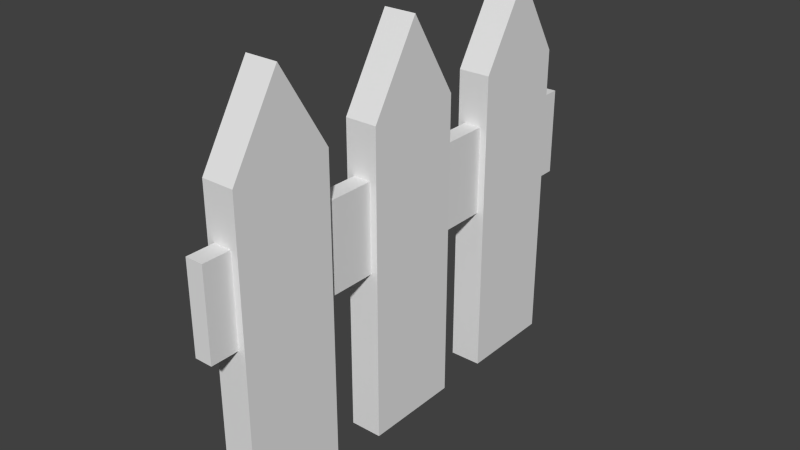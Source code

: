 # Source: fence.blend  (saved by Blender 2.72.0; exported with 4.5.12 LTS)
import bpy
from mathutils import Matrix  # noqa: F401  (used for matrix-valued properties, if any)

bpy.ops.wm.read_factory_settings(use_empty=True)
scene = bpy.context.scene
scene.name = 'Scene'

# ---- collections
col_collection_1 = bpy.data.collections.new('Collection 1'); scene.collection.children.link(col_collection_1)

# ---- materials (node trees are filled in below, after node groups)
mat_newpoop = bpy.data.materials.new('Newpoop')

# ---- material node trees

# ---- world
world_world = bpy.data.worlds.new('World'); scene.world = world_world
world_world.color = (0.05088, 0.05088, 0.05088)
world_world.use_sun_shadow = False
world_world.sun_shadow_jitter_overblur = 0.0
world_world.cycles.sampling_method = 'MANUAL'
world_world.cycles.sample_map_resolution = 256

# ---- meshes
me_cube = bpy.data.meshes.new('Cube')
me_cube.from_pydata([(0.1036, 0.3216, 0.0), (0.1036, -0.3216, 0.0), (-0.1036, -0.3216, 0.0), (-0.1036, 0.3216, 0.0), (0.1036, 0.3216, 2.0), (0.1036, -0.3216, 2.0), (-0.1036, -0.3216, 2.0), (-0.1036, 0.3216, 2.0), (0.1036, -1.788e-07, 2.529), (0.1036, 0.6784, 0.0), (-0.1036, 2.98e-08, 2.529), (0.1036, 1.322, 0.0), (-0.1036, 0.6784, 0.0), (-0.1036, 1.322, 0.0), (0.1036, 1.322, 2.0), (0.1036, 0.6784, 2.0), (-0.1036, 0.6784, 2.0), (-0.1036, 1.322, 2.0), (0.1036, 1.0, 2.529), (-0.1036, 1.0, 2.529), (0.1036, -1.322, 0.0), (0.1036, -0.6784, 0.0), (-0.1036, -1.322, 0.0), (-0.1036, -0.6784, 0.0), (0.1036, -0.6784, 2.0), (0.1036, -1.322, 2.0), (-0.1036, -1.322, 2.0), (-0.1036, -0.6784, 2.0), (0.1036, -1.0, 2.529), (-0.1036, -1.0, 2.529), (-0.05716, -1.5, 1.1), (-0.05716, 1.5, 1.1), (0.05716, 1.5, 1.1), (0.05716, -1.5, 1.1), (-0.05716, -1.5, 1.67), (-0.05716, 1.5, 1.67), (0.05716, 1.5, 1.67), (0.05716, -1.5, 1.67)], [], [(0, 1, 2, 3), (9, 15, 16, 12), (0, 4, 5, 1), (1, 5, 6, 2), (2, 6, 7, 3), (4, 0, 3, 7), (12, 16, 17, 13), (4, 7, 10, 8), (11, 14, 15, 9), (7, 6, 10), (11, 9, 12, 13), (6, 5, 8, 10), (5, 4, 8), (14, 11, 13, 17), (14, 17, 19, 18), (17, 16, 19), (16, 15, 18, 19), (15, 14, 18), (20, 25, 26, 22), (22, 26, 27, 23), (21, 24, 25, 20), (21, 20, 22, 23), (24, 21, 23, 27), (24, 27, 29, 28), (27, 26, 29), (26, 25, 28, 29), (25, 24, 28), (34, 35, 31, 30), (35, 36, 32, 31), (36, 37, 33, 32), (37, 34, 30, 33), (30, 31, 32, 33), (37, 36, 35, 34)])
me_cube.materials.append(mat_newpoop)
me_cube.use_remesh_preserve_volume = False
me_cube.use_remesh_preserve_attributes = False
me_cube.use_mirror_vertex_groups = False
me_cube.update()

# ---- objects
ob_cube = bpy.data.objects.new('Cube', me_cube)

# ---- transforms, parenting, visibility, modifiers, constraints
ob_cube.location = (0.0, 0.0, 0.0)
ob_cube.lock_rotations_4d = False
ob_cube.empty_display_type = 'ARROWS'
ob_cube.lineart.crease_threshold = 0.0

# ---- collection membership
col_collection_1.objects.link(ob_cube)

# ---- scene / render settings (as saved in the file)
scene.frame_start = 1; scene.frame_end = 250; scene.frame_set(1)
scene.render.engine = 'BLENDER_EEVEE_NEXT'
scene.render.resolution_percentage = 50
scene.render.dither_intensity = 0.0
scene.cycles.use_denoising = False
scene.cycles.samples = 10
scene.cycles.sampling_pattern = 'TABULATED_SOBOL'
scene.cycles.light_sampling_threshold = 0.0
scene.cycles.use_adaptive_sampling = False
scene.cycles.use_light_tree = False
scene.cycles.blur_glossy = 0.0
scene.cycles.pixel_filter_type = 'GAUSSIAN'
scene.cycles.sample_clamp_indirect = 0.0
scene.view_settings.view_transform = 'Standard'
bpy.context.view_layer.update()

# ---- added for rendering (the .blend has no active camera and no usable light): camera, sun
cam_auto = bpy.data.cameras.new('AutoCamera')
cam_auto.lens = 50.0
cam_auto.sensor_width = 36.0
cam_auto.clip_end = 1000.0
ob_auto_camera = bpy.data.objects.new('AutoCamera', cam_auto)
scene.collection.objects.link(ob_auto_camera)
ob_auto_camera.location = (3.63563, -4.36276, 4.17319)
ob_auto_camera.rotation_euler = (1.09748, -7.21219e-08, 0.694738)
scene.camera = ob_auto_camera
light_auto_sun = bpy.data.lights.new('AutoSun', 'SUN')
light_auto_sun.energy = 3.0
light_auto_sun.angle = 0.0523599
ob_auto_sun = bpy.data.objects.new('AutoSun', light_auto_sun)
scene.collection.objects.link(ob_auto_sun)
ob_auto_sun.rotation_euler = (0.872665, 0.174533, 0.523599)
bpy.context.view_layer.update()
